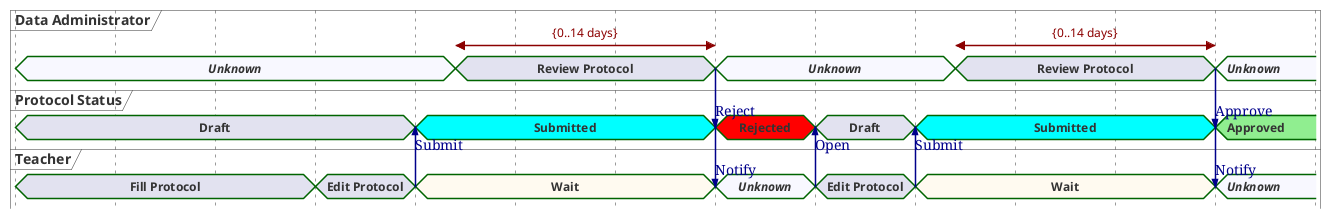

The diagram above was rendered by PlantUML. Its source (embedded in the PNG):
@startuml

concise "Data Administrator" as DataAdmin
concise "Protocol Status" as Protocol
concise Teacher

scale 5 as 100 pixels
hide time-axis

@0
Teacher is "Fill Protocol"
Protocol is Draft
DataAdmin is "//Unknown//" #GhostWhite

@5

@15
Teacher is "Edit Protocol"

@20
Teacher is Wait #FloralWhite
Protocol is Submitted #Cyan
Teacher -> Protocol : Submit

@22
DataAdmin is "Review Protocol"
DataAdmin@22 <-> @35 : {0..14 days}


@35
DataAdmin is "//Unknown//" #GhostWhite
Protocol is Rejected #Red
Teacher is "//Unknown//" #GhostWhite
DataAdmin -> Protocol: Reject
Protocol -> Teacher: Notify

@40
Teacher is "Edit Protocol"
Protocol is Draft
Teacher -> Protocol: Open

@45
Teacher is Wait #FloralWhite
Protocol is Submitted #Cyan
Teacher -> Protocol : Submit

@47
DataAdmin is "Review Protocol"
DataAdmin@47 <-> @60 : {0..14 days}


@55

@60
DataAdmin is "//Unknown//" #GhostWhite
Protocol is Approved #LightGreen
Teacher is "//Unknown//" #GhostWhite
DataAdmin -> Protocol: Approve
Protocol -> Teacher: Notify

@enduml